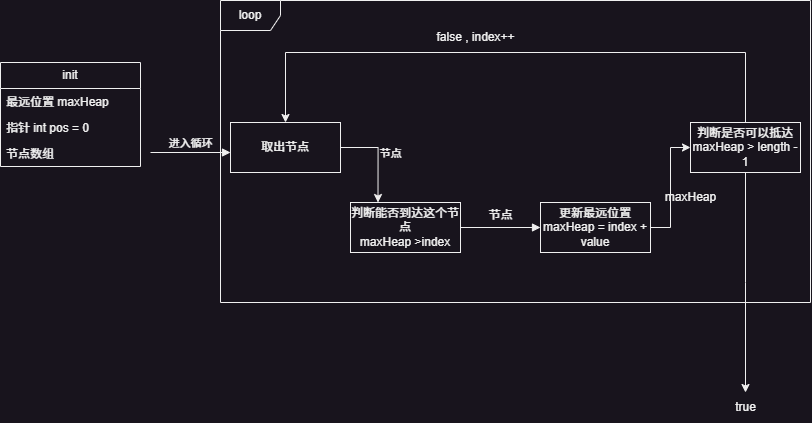

The diagram above was exported from draw.io. Its source (the exported page's mxGraphModel, read from the mxfile embedded in the PNG):
<mxGraphModel dx="1823" dy="1003" grid="1" gridSize="10" guides="1" tooltips="1" connect="1" arrows="1" fold="1" page="1" pageScale="1" pageWidth="2336" pageHeight="1654" math="0" shadow="0">
  <root>
    <mxCell id="0" />
    <mxCell id="1" parent="0" />
    <mxCell id="N9r8TzPEvAz241MGllF0-29" style="edgeStyle=orthogonalEdgeStyle;rounded=0;orthogonalLoop=1;jettySize=auto;html=1;entryX=0.25;entryY=0;entryDx=0;entryDy=0;" edge="1" parent="1" source="N9r8TzPEvAz241MGllF0-1" target="N9r8TzPEvAz241MGllF0-15">
      <mxGeometry relative="1" as="geometry" />
    </mxCell>
    <mxCell id="N9r8TzPEvAz241MGllF0-1" value="取出节点" style="html=1;whiteSpace=wrap;" vertex="1" parent="1">
      <mxGeometry x="230" y="260" width="110" height="50" as="geometry" />
    </mxCell>
    <mxCell id="N9r8TzPEvAz241MGllF0-2" value="节点" style="html=1;verticalAlign=bottom;endArrow=block;curved=0;rounded=0;exitX=1;exitY=0.5;exitDx=0;exitDy=0;entryX=0;entryY=0.5;entryDx=0;entryDy=0;" edge="1" parent="1" source="N9r8TzPEvAz241MGllF0-15" target="N9r8TzPEvAz241MGllF0-3">
      <mxGeometry x="-1" y="96" width="80" relative="1" as="geometry">
        <mxPoint x="410" y="284.41" as="sourcePoint" />
        <mxPoint x="490" y="284.41" as="targetPoint" />
        <mxPoint x="-70" y="31" as="offset" />
      </mxGeometry>
    </mxCell>
    <mxCell id="N9r8TzPEvAz241MGllF0-30" style="edgeStyle=orthogonalEdgeStyle;rounded=0;orthogonalLoop=1;jettySize=auto;html=1;entryX=0;entryY=0.5;entryDx=0;entryDy=0;" edge="1" parent="1" source="N9r8TzPEvAz241MGllF0-3" target="N9r8TzPEvAz241MGllF0-13">
      <mxGeometry relative="1" as="geometry" />
    </mxCell>
    <mxCell id="N9r8TzPEvAz241MGllF0-3" value="更新最远位置&lt;div&gt;maxHeap = index + value&lt;/div&gt;" style="html=1;whiteSpace=wrap;" vertex="1" parent="1">
      <mxGeometry x="540" y="340" width="110" height="50" as="geometry" />
    </mxCell>
    <mxCell id="N9r8TzPEvAz241MGllF0-6" value="maxHeap" style="text;html=1;align=center;verticalAlign=middle;resizable=0;points=[];autosize=1;strokeColor=none;fillColor=none;" vertex="1" parent="1">
      <mxGeometry x="655" y="320" width="70" height="30" as="geometry" />
    </mxCell>
    <mxCell id="N9r8TzPEvAz241MGllF0-7" value="false , index++" style="text;html=1;align=center;verticalAlign=middle;resizable=0;points=[];autosize=1;strokeColor=none;fillColor=none;" vertex="1" parent="1">
      <mxGeometry x="425" y="160" width="100" height="30" as="geometry" />
    </mxCell>
    <mxCell id="N9r8TzPEvAz241MGllF0-8" value="init" style="swimlane;fontStyle=0;childLayout=stackLayout;horizontal=1;startSize=26;fillColor=none;horizontalStack=0;resizeParent=1;resizeParentMax=0;resizeLast=0;collapsible=1;marginBottom=0;whiteSpace=wrap;html=1;" vertex="1" parent="1">
      <mxGeometry y="200" width="140" height="104" as="geometry" />
    </mxCell>
    <mxCell id="N9r8TzPEvAz241MGllF0-9" value="最远位置 maxHeap" style="text;strokeColor=none;fillColor=none;align=left;verticalAlign=top;spacingLeft=4;spacingRight=4;overflow=hidden;rotatable=0;points=[[0,0.5],[1,0.5]];portConstraint=eastwest;whiteSpace=wrap;html=1;" vertex="1" parent="N9r8TzPEvAz241MGllF0-8">
      <mxGeometry y="26" width="140" height="26" as="geometry" />
    </mxCell>
    <mxCell id="N9r8TzPEvAz241MGllF0-10" value="指针 int pos = 0" style="text;strokeColor=none;fillColor=none;align=left;verticalAlign=top;spacingLeft=4;spacingRight=4;overflow=hidden;rotatable=0;points=[[0,0.5],[1,0.5]];portConstraint=eastwest;whiteSpace=wrap;html=1;" vertex="1" parent="N9r8TzPEvAz241MGllF0-8">
      <mxGeometry y="52" width="140" height="26" as="geometry" />
    </mxCell>
    <mxCell id="N9r8TzPEvAz241MGllF0-11" value="节点数组" style="text;strokeColor=none;fillColor=none;align=left;verticalAlign=top;spacingLeft=4;spacingRight=4;overflow=hidden;rotatable=0;points=[[0,0.5],[1,0.5]];portConstraint=eastwest;whiteSpace=wrap;html=1;" vertex="1" parent="N9r8TzPEvAz241MGllF0-8">
      <mxGeometry y="78" width="140" height="26" as="geometry" />
    </mxCell>
    <mxCell id="N9r8TzPEvAz241MGllF0-14" style="edgeStyle=orthogonalEdgeStyle;rounded=0;orthogonalLoop=1;jettySize=auto;html=1;entryX=0.5;entryY=0;entryDx=0;entryDy=0;" edge="1" parent="1" source="N9r8TzPEvAz241MGllF0-13" target="N9r8TzPEvAz241MGllF0-1">
      <mxGeometry relative="1" as="geometry">
        <Array as="points">
          <mxPoint x="745" y="190" />
          <mxPoint x="285" y="190" />
        </Array>
      </mxGeometry>
    </mxCell>
    <mxCell id="N9r8TzPEvAz241MGllF0-33" style="edgeStyle=orthogonalEdgeStyle;rounded=0;orthogonalLoop=1;jettySize=auto;html=1;" edge="1" parent="1" source="N9r8TzPEvAz241MGllF0-13">
      <mxGeometry relative="1" as="geometry">
        <mxPoint x="745" y="530" as="targetPoint" />
      </mxGeometry>
    </mxCell>
    <mxCell id="N9r8TzPEvAz241MGllF0-13" value="判断是否可以抵达&lt;div&gt;maxHeap &amp;gt; length - 1&lt;/div&gt;" style="html=1;whiteSpace=wrap;" vertex="1" parent="1">
      <mxGeometry x="690" y="260" width="110" height="50" as="geometry" />
    </mxCell>
    <mxCell id="N9r8TzPEvAz241MGllF0-15" value="判断能否到达这个节点&lt;div&gt;maxHeap &amp;gt;index&lt;/div&gt;" style="html=1;whiteSpace=wrap;" vertex="1" parent="1">
      <mxGeometry x="350" y="340" width="110" height="50" as="geometry" />
    </mxCell>
    <mxCell id="N9r8TzPEvAz241MGllF0-27" value="进入循环" style="html=1;verticalAlign=bottom;endArrow=block;curved=0;rounded=0;" edge="1" parent="1">
      <mxGeometry width="80" relative="1" as="geometry">
        <mxPoint x="150" y="290" as="sourcePoint" />
        <mxPoint x="230" y="290" as="targetPoint" />
        <mxPoint as="offset" />
      </mxGeometry>
    </mxCell>
    <mxCell id="N9r8TzPEvAz241MGllF0-28" style="edgeStyle=orthogonalEdgeStyle;rounded=0;orthogonalLoop=1;jettySize=auto;html=1;exitX=0.5;exitY=1;exitDx=0;exitDy=0;" edge="1" parent="1" source="N9r8TzPEvAz241MGllF0-15" target="N9r8TzPEvAz241MGllF0-15">
      <mxGeometry relative="1" as="geometry" />
    </mxCell>
    <mxCell id="N9r8TzPEvAz241MGllF0-31" value="节点" style="text;html=1;align=center;verticalAlign=middle;resizable=0;points=[];autosize=1;strokeColor=none;fillColor=none;" vertex="1" parent="1">
      <mxGeometry x="475" y="338" width="50" height="30" as="geometry" />
    </mxCell>
    <mxCell id="N9r8TzPEvAz241MGllF0-32" value="loop" style="shape=umlFrame;whiteSpace=wrap;html=1;pointerEvents=0;" vertex="1" parent="1">
      <mxGeometry x="220" y="138" width="590" height="302" as="geometry" />
    </mxCell>
    <mxCell id="N9r8TzPEvAz241MGllF0-34" value="true" style="text;html=1;align=center;verticalAlign=middle;resizable=0;points=[];autosize=1;strokeColor=none;fillColor=none;" vertex="1" parent="1">
      <mxGeometry x="725" y="530" width="40" height="30" as="geometry" />
    </mxCell>
  </root>
</mxGraphModel>